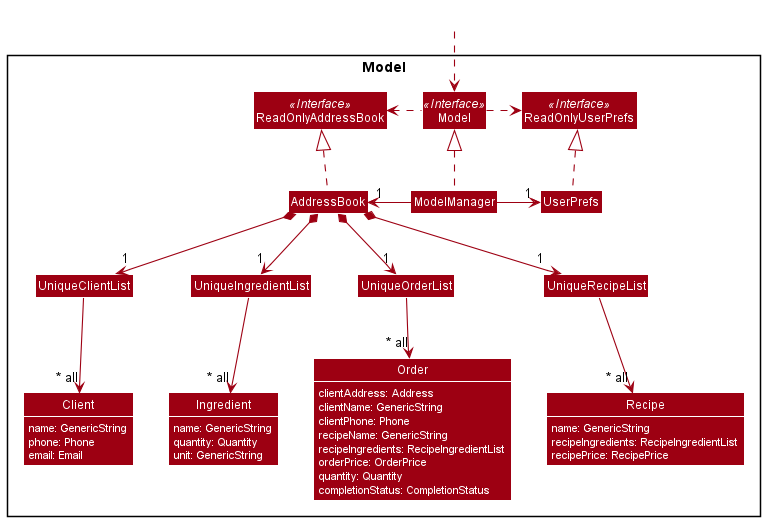

The diagram above was rendered by PlantUML. Its source (embedded in the PNG):
@startuml
!include style.puml
skinparam arrowThickness 1.1
skinparam arrowColor MODEL_COLOR
skinparam classBackgroundColor MODEL_COLOR
skinparam classAttributeFontColor white

Package Model <<Rectangle>>{
show Client fields
show Ingredient fields
show Order fields
show Recipe fields

Interface ReadOnlyAddressBook <<Interface>>
Interface ReadOnlyUserPrefs <<Interface>>
Interface Model <<Interface>>
Class AddressBook
Class ReadOnlyAddressBook
Class Model
Class ModelManager
Class UserPrefs
Class ReadOnlyUserPrefs

Class UniqueClientList
class Client {
    name: GenericString
    phone: Phone
    email: Email
}

Class UniqueIngredientList
class Ingredient {
    name: GenericString
    quantity: Quantity
    unit: GenericString
}

Class UniqueOrderList
class Order {
    clientAddress: Address
    clientName: GenericString
    clientPhone: Phone
    recipeName: GenericString
    recipeIngredients: RecipeIngredientList
    orderPrice: OrderPrice
    quantity: Quantity
    completionStatus: CompletionStatus
}

Class UniqueRecipeList
class Recipe {
    name: GenericString
    recipeIngredients: RecipeIngredientList
    recipePrice: RecipePrice
}
}

Class HiddenOutside #FFFFFF
HiddenOutside ..> Model

AddressBook .up.|> ReadOnlyAddressBook

ModelManager .up.|> Model
Model .right.> ReadOnlyUserPrefs
Model .left.> ReadOnlyAddressBook
ModelManager -left-> "1" AddressBook
ModelManager -right-> "1" UserPrefs
UserPrefs .up.|> ReadOnlyUserPrefs

AddressBook *--> "1" UniqueClientList
AddressBook *--> "1" UniqueIngredientList
AddressBook *--> "1" UniqueOrderList
AddressBook *--> "1" UniqueRecipeList

UniqueClientList --> "~* all" Client
UniqueIngredientList --> "~* all" Ingredient
UniqueOrderList --> "~* all" Order
UniqueRecipeList --> "~* all" Recipe
@enduml